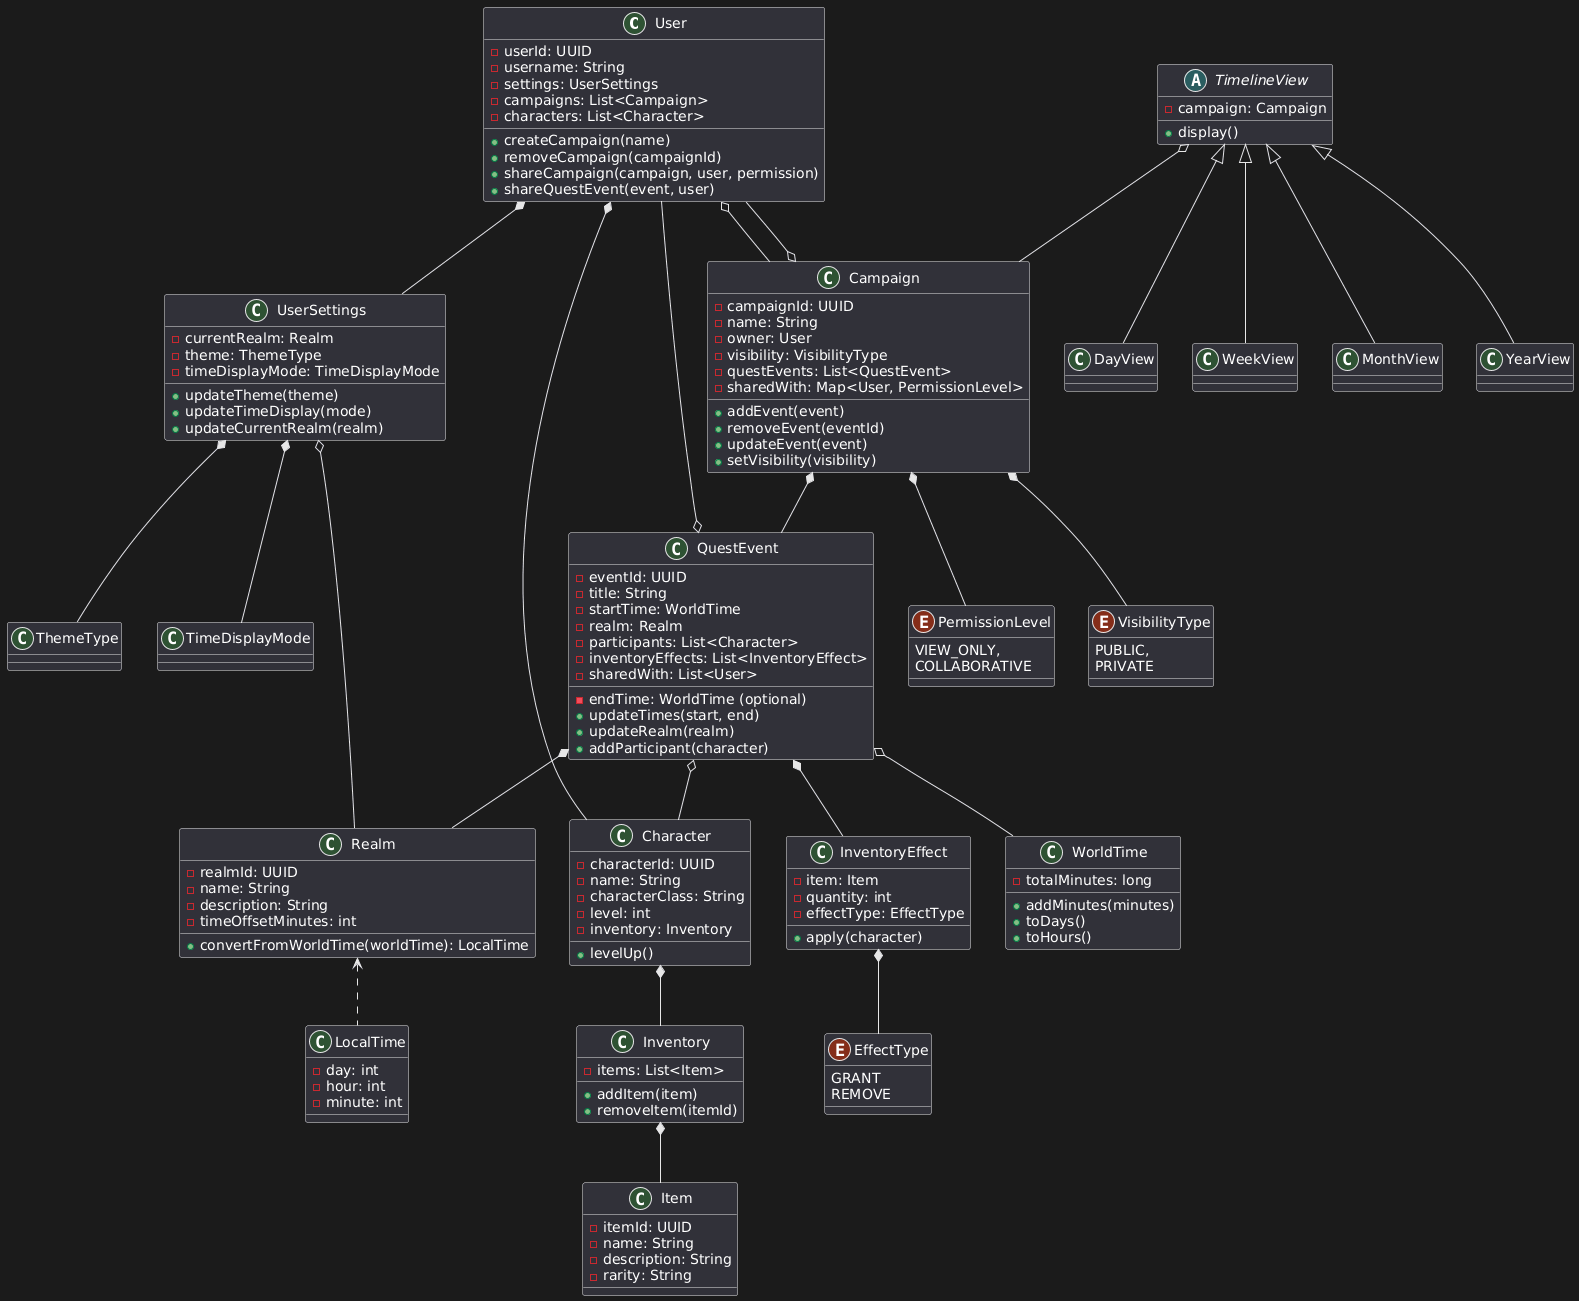

The diagram above was rendered by PlantUML. Its source (embedded in the PNG):
@startuml
class User{
    - userId: UUID
    - username: String
    - settings: UserSettings
    - campaigns: List<Campaign>
    - characters: List<Character>
    + createCampaign(name)
    + removeCampaign(campaignId)
    + shareCampaign(campaign, user, permission)
    + shareQuestEvent(event, user)
}

class UserSettings{
    - currentRealm: Realm
    - theme: ThemeType
    - timeDisplayMode: TimeDisplayMode
    + updateTheme(theme)
    + updateTimeDisplay(mode)
    + updateCurrentRealm(realm)
}

class Campaign{
    - campaignId: UUID
    - name: String
    - owner: User
    - visibility: VisibilityType
    - questEvents: List<QuestEvent>
    - sharedWith: Map<User, PermissionLevel>
    + addEvent(event)
    + removeEvent(eventId)
    + updateEvent(event)
    + setVisibility(visibility)
}

class QuestEvent{
    - eventId: UUID
    - title: String
    - startTime: WorldTime
    - endTime: WorldTime (optional)
    - realm: Realm
    - participants: List<Character>
    - inventoryEffects: List<InventoryEffect>
    - sharedWith: List<User>
    + updateTimes(start, end)
    + updateRealm(realm)
    + addParticipant(character)
}

class WorldTime{
    - totalMinutes: long
    + addMinutes(minutes)
    + toDays()
    + toHours()
}

class Realm{
    - realmId: UUID
    - name: String
    - description: String
    - timeOffsetMinutes: int
    + convertFromWorldTime(worldTime): LocalTime
}

class Character{
    - characterId: UUID
    - name: String
    - characterClass: String
    - level: int
    - inventory: Inventory
    + levelUp()
}

class LocalTime{
    - day: int
    - hour: int
    - minute: int
}

class Inventory{
    - items: List<Item>
    + addItem(item)
    + removeItem(itemId)
}

enum VisibilityType {
PUBLIC,
PRIVATE
}
enum PermissionLevel {
VIEW_ONLY,
COLLABORATIVE
}

class Item{
    - itemId: UUID
    - name: String
    - description: String
    - rarity: String
}
class InventoryEffect{
    - item: Item
    - quantity: int
    - effectType: EffectType
    + apply(character)
}

enum EffectType {
    GRANT
    REMOVE
}

abstract class TimelineView{
    - campaign: Campaign
    + display()
}

class DayView
class WeekView
class MonthView
class YearView

User *-- UserSettings
User o-- Campaign
User *-- Character

UserSettings o-- Realm
UserSettings *-- ThemeType
UserSettings *-- TimeDisplayMode

Campaign o-- User
Campaign *-- VisibilityType
Campaign *-- QuestEvent
Campaign *-- PermissionLevel

QuestEvent o-- WorldTime
QuestEvent *-- Realm
QuestEvent o-- Character
QuestEvent *-- InventoryEffect
QuestEvent o-- User

Realm <.. LocalTime

Character *-- Inventory

Inventory *-- Item

InventoryEffect *-- EffectType

TimelineView o-- Campaign

TimelineView <|-- DayView
TimelineView <|-- WeekView
TimelineView <|-- MonthView
TimelineView <|-- YearView
@enduml